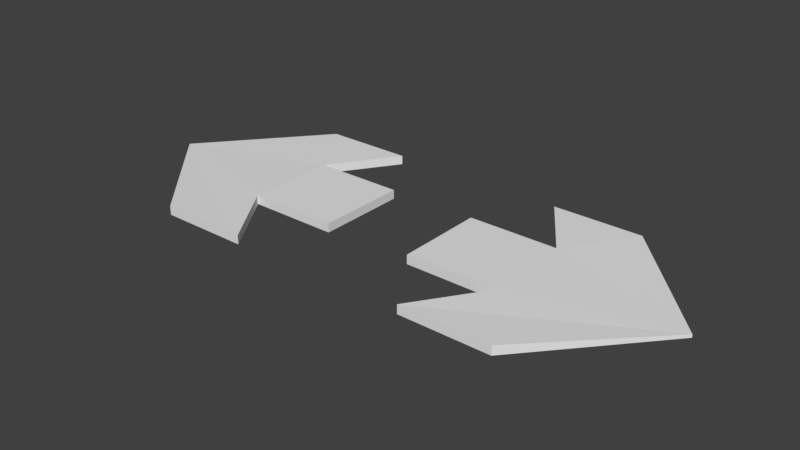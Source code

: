 # Source: IndicatorIndicators.blend  (saved by Blender 2.79.0; exported with 4.5.12 LTS)
import bpy
from mathutils import Matrix  # noqa: F401  (used for matrix-valued properties, if any)

bpy.ops.wm.read_factory_settings(use_empty=True)
scene = bpy.context.scene
scene.name = 'Scene'

# ---- collections
col_collection_1 = bpy.data.collections.new('Collection 1'); scene.collection.children.link(col_collection_1)

# ---- materials (node trees are filled in below, after node groups)
mat_material = bpy.data.materials.new('Material')
mat_material.alpha_threshold = 0.0
mat_material.use_transparent_shadow = False
mat_material.roughness = 0.5
mat_material.line_color = (0.0, 0.0, 0.0, 1.0)

# ---- material node trees

# ---- world
world_world = bpy.data.worlds.new('World'); scene.world = world_world
world_world.color = (0.05088, 0.05088, 0.05088)
world_world.use_sun_shadow = False
world_world.sun_shadow_jitter_overblur = 0.0
world_world.cycles.sampling_method = 'MANUAL'

# ---- meshes
me_cube_001 = bpy.data.meshes.new('Cube.001')
me_cube_001.from_pydata([(1.0, 1.0, -0.1), (1.0, -1.0, -0.1), (-1.0, -1.0, -0.1), (-1.0, 1.0, -0.1), (1.0, 1.0, 0.1), (1.0, -1.0, 0.1), (-1.0, -1.0, 0.1), (-1.0, 1.0, 0.1), (4.302, -8.643e-07, -0.03334), (4.302, -8.643e-07, -0.03334), (4.302, -8.643e-07, 0.03334), (4.302, -8.643e-07, 0.03334), (-5.96e-08, 2.481, -0.1), (4.768e-07, 2.481, 0.1), (-5.96e-08, -2.481, -0.1), (-5.96e-07, -2.481, 0.1), (2.0, 2.481, -0.1), (2.0, 2.481, 0.1), (2.0, -2.481, -0.1), (2.0, -2.481, 0.1)], [], [(0, 1, 2, 3), (4, 7, 6, 5), (4, 5, 11, 10), (1, 5, 6, 2), (2, 6, 7, 3), (4, 0, 3, 7), (8, 10, 11, 9), (11, 5, 15, 19), (1, 9, 18, 14), (1, 0, 8, 9), (15, 14, 18, 19), (12, 13, 17, 16), (9, 11, 19, 18), (8, 0, 12, 16), (4, 10, 17, 13), (5, 1, 14, 15), (0, 4, 13, 12), (10, 8, 16, 17)])
me_cube_001.materials.append(mat_material)
me_cube_001.use_remesh_preserve_volume = False
me_cube_001.use_remesh_preserve_attributes = False
me_cube_001.use_mirror_vertex_groups = False
me_cube_001.update()
me_cube = bpy.data.meshes.new('Cube')
me_cube.from_pydata([(1.0, 1.0, -0.1), (1.0, -1.0, -0.1), (-1.0, -1.0, -0.1), (-1.0, 1.0, -0.1), (1.0, 1.0, 0.1), (1.0, -1.0, 0.1), (-1.0, -1.0, 0.1), (-1.0, 1.0, 0.1), (4.302, -8.643e-07, -0.03334), (4.302, -8.643e-07, -0.03334), (4.302, -8.643e-07, 0.03334), (4.302, -8.643e-07, 0.03334), (-5.96e-08, 2.481, -0.1), (4.768e-07, 2.481, 0.1), (-5.96e-08, -2.481, -0.1), (-5.96e-07, -2.481, 0.1), (2.0, 2.481, -0.1), (2.0, 2.481, 0.1), (2.0, -2.481, -0.1), (2.0, -2.481, 0.1)], [], [(0, 1, 2, 3), (4, 7, 6, 5), (4, 5, 11, 10), (1, 5, 6, 2), (2, 6, 7, 3), (4, 0, 3, 7), (8, 10, 11, 9), (11, 5, 15, 19), (1, 9, 18, 14), (1, 0, 8, 9), (15, 14, 18, 19), (12, 13, 17, 16), (9, 11, 19, 18), (8, 0, 12, 16), (4, 10, 17, 13), (5, 1, 14, 15), (0, 4, 13, 12), (10, 8, 16, 17)])
me_cube.materials.append(mat_material)
me_cube.use_remesh_preserve_volume = False
me_cube.use_remesh_preserve_attributes = False
me_cube.use_mirror_vertex_groups = False
me_cube.update()

# ---- objects
ob_cube_001 = bpy.data.objects.new('Cube.001', me_cube_001)
ob_cube = bpy.data.objects.new('Cube', me_cube)

# ---- transforms, parenting, visibility, modifiers, constraints
ob_cube_001.location = (-2.0, 0.0, 0.0)
ob_cube_001.scale = (-1.0, 1.0, 1.0)
ob_cube_001.lock_rotations_4d = False
ob_cube_001.empty_display_type = 'ARROWS'
ob_cube_001.lineart.crease_threshold = 0.0
ob_cube.location = (2.0, 0.0, 0.0)
ob_cube.lock_rotations_4d = False
ob_cube.empty_display_type = 'ARROWS'
ob_cube.lineart.crease_threshold = 0.0

# ---- collection membership
col_collection_1.objects.link(ob_cube_001)
col_collection_1.objects.link(ob_cube)

# ---- scene / render settings (as saved in the file)
scene.frame_start = 1; scene.frame_end = 250; scene.frame_set(1)
scene.render.engine = 'BLENDER_EEVEE_NEXT'
scene.render.resolution_percentage = 50
scene.render.dither_intensity = 0.0
scene.cycles.use_denoising = False
scene.cycles.samples = 128
scene.cycles.sampling_pattern = 'TABULATED_SOBOL'
scene.cycles.use_adaptive_sampling = False
scene.cycles.use_light_tree = False
scene.cycles.blur_glossy = 0.0
scene.cycles.sample_clamp_indirect = 0.0
scene.view_settings.view_transform = 'Standard'
bpy.context.view_layer.update()

# ---- added for rendering (the .blend has no active camera and no usable light): camera, sun
cam_auto = bpy.data.cameras.new('AutoCamera')
cam_auto.lens = 50.0
cam_auto.sensor_width = 36.0
cam_auto.clip_end = 1000.0
ob_auto_camera = bpy.data.objects.new('AutoCamera', cam_auto)
scene.collection.objects.link(ob_auto_camera)
ob_auto_camera.location = (12.5339, -15.0406, 10.0271)
ob_auto_camera.rotation_euler = (1.09748, -7.21219e-08, 0.694738)
scene.camera = ob_auto_camera
light_auto_sun = bpy.data.lights.new('AutoSun', 'SUN')
light_auto_sun.energy = 3.0
light_auto_sun.angle = 0.0523599
ob_auto_sun = bpy.data.objects.new('AutoSun', light_auto_sun)
scene.collection.objects.link(ob_auto_sun)
ob_auto_sun.rotation_euler = (0.872665, 0.174533, 0.523599)
bpy.context.view_layer.update()
